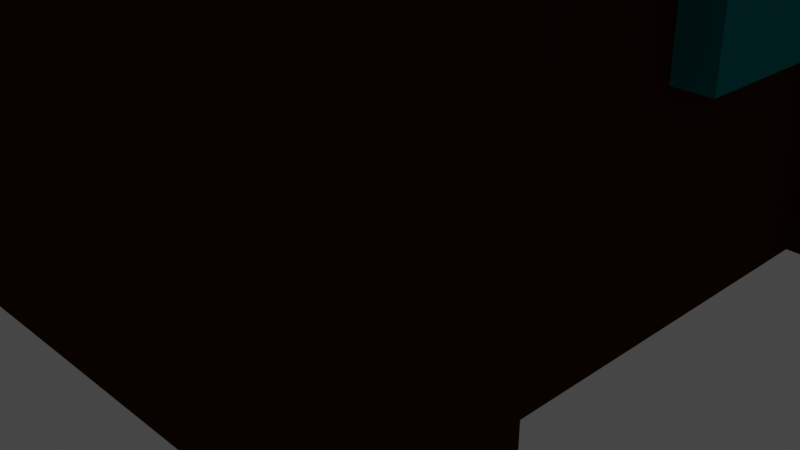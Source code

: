 # Source: build.blend  (saved by Blender 3.0.42; exported with 4.5.12 LTS)
import bpy
from mathutils import Matrix  # noqa: F401  (used for matrix-valued properties, if any)

bpy.ops.wm.read_factory_settings(use_empty=True)
scene = bpy.context.scene
scene.name = 'Scene'

# ---- collections
col_collection = bpy.data.collections.new('Collection'); scene.collection.children.link(col_collection)

# ---- materials (node trees are filled in below, after node groups)
mat_material = bpy.data.materials.new('Material')
mat_material.alpha_threshold = 0.0
mat_material.use_transparent_shadow = False
mat_material.diffuse_color = (0.04954, 0.01423, 0.0, 1.0)
mat_material.line_color = (0.0, 0.0, 0.0, 1.0)
mat_material_001 = bpy.data.materials.new('Material.001')
mat_material_001.alpha_threshold = 0.0
mat_material_001.use_transparent_shadow = False
mat_material_001.diffuse_color = (0.04954, 0.01423, 0.0, 1.0)
mat_material_001.line_color = (0.0, 0.0, 0.0, 1.0)
mat_material_002 = bpy.data.materials.new('Material.002')
mat_material_002.alpha_threshold = 0.0
mat_material_002.use_transparent_shadow = False
mat_material_002.diffuse_color = (0.04954, 0.01423, 0.0, 1.0)
mat_material_002.line_color = (0.0, 0.0, 0.0, 1.0)
mat_material_003 = bpy.data.materials.new('Material.003')
mat_material_003.alpha_threshold = 0.0
mat_material_003.use_transparent_shadow = False
mat_material_003.diffuse_color = (0.04954, 0.01423, 0.0, 1.0)
mat_material_003.line_color = (0.0, 0.0, 0.0, 1.0)
mat_material_004 = bpy.data.materials.new('Material.004')
mat_material_004.alpha_threshold = 0.0
mat_material_004.use_transparent_shadow = False
mat_material_004.diffuse_color = (0.04954, 0.01423, 0.0, 1.0)
mat_material_004.line_color = (0.0, 0.0, 0.0, 1.0)
mat_material_005 = bpy.data.materials.new('Material.005')
mat_material_005.alpha_threshold = 0.0
mat_material_005.use_transparent_shadow = False
mat_material_005.diffuse_color = (0.04954, 0.01423, 0.0, 1.0)
mat_material_005.line_color = (0.0, 0.0, 0.0, 1.0)
mat_material_009 = bpy.data.materials.new('Material.009')
mat_material_009.use_transparent_shadow = False
mat_material_009.diffuse_color = (0.003805, 0.233, 0.233, 1.0)
mat_material_010 = bpy.data.materials.new('Material.010')
mat_material_010.use_transparent_shadow = False
mat_material_010.diffuse_color = (0.01467, 0.01467, 0.01467, 1.0)
mat_material_008 = bpy.data.materials.new('Material.008')
mat_material_008.alpha_threshold = 0.0
mat_material_008.use_transparent_shadow = False
mat_material_008.diffuse_color = (0.05127, 0.016, 0.0003035, 1.0)
mat_material_008.line_color = (0.0, 0.0, 0.0, 1.0)

# ---- material node trees

# ---- world
world_world = bpy.data.worlds.new('World'); scene.world = world_world
world_world.use_nodes = True; world_world.node_tree.nodes.clear()
_N = world_world.node_tree.nodes; _L = world_world.node_tree.links
n0 = _N.new('ShaderNodeOutputWorld'); n0.name = 'World Output'; n0.location = (300, 300)
n1 = _N.new('ShaderNodeBackground'); n1.name = 'Background'; n1.location = (10, 300)
n1.inputs[0].default_value = (0.05088, 0.05088, 0.05088, 1.0)
_L.new(n1.outputs[0], n0.inputs[0])
n0.is_active_output = True
world_world.color = (0.05088, 0.05088, 0.05088)
world_world.use_sun_shadow = False
world_world.sun_shadow_jitter_overblur = 0.0

# ---- cameras
cam_camera = bpy.data.cameras.new('Camera')
cam_camera.clip_end = 100.0
cam_camera.ortho_scale = 7.314

# ---- lights
light_light = bpy.data.lights.new('Light', 'POINT')
light_light.transmission_factor = 0.0
light_light.energy = 1000.0
light_light.shadow_soft_size = 0.1
light_light.shadow_maximum_resolution = 0.006
light_light.use_absolute_resolution = True

# ---- meshes
me_cube = bpy.data.meshes.new('Cube')
me_cube.from_pydata([(2.247, 2.326, 1.736), (2.247, 2.326, 0.09241), (2.247, -2.326, 1.736), (2.247, -2.326, 0.09241), (-2.247, 2.326, 1.736), (-2.247, 2.326, 0.09241), (-2.247, -2.326, 1.736), (-2.247, -2.326, 0.09241)], [], [(4, 2, 0), (2, 7, 3), (6, 5, 7), (1, 7, 5), (0, 3, 1), (4, 1, 5), (4, 6, 2), (2, 6, 7), (6, 4, 5), (1, 3, 7), (0, 2, 3), (4, 0, 1)])
_uv = me_cube.uv_layers.new(name='UVMap')
_uv.uv.foreach_set('vector', [0.875, 0.5, 0.625, 0.75, 0.625, 0.5, 0.625, 0.75, 0.375, 1.0, 0.375, 0.75, 0.625, 0.0, 0.375, 0.25, 0.375, 0.0, 0.375, 0.5, 0.125, 0.75, 0.125, 0.5, 0.625, 0.5, 0.375, 0.75, 0.375, 0.5, 0.625, 0.25, 0.375, 0.5, 0.375, 0.25, 0.875, 0.5, 0.875, 0.75, 0.625, 0.75, 0.625, 0.75, 0.625, 1.0, 0.375, 1.0, 0.625, 0.0, 0.625, 0.25, 0.375, 0.25, 0.375, 0.5, 0.375, 0.75, 0.125, 0.75, 0.625, 0.5, 0.625, 0.75, 0.375, 0.75, 0.625, 0.25, 0.625, 0.5, 0.375, 0.5])
me_cube.materials.append(mat_material)
me_cube.use_remesh_preserve_volume = False
me_cube.use_remesh_preserve_attributes = False
me_cube.use_mirror_vertex_groups = False
me_cube.update()
me_cube_001 = bpy.data.meshes.new('Cube.001')
me_cube_001.from_pydata([(1.495, -2.27, 4.739), (3.138, -2.25, 4.75), (1.525, -2.268, 0.08599), (3.168, -2.248, 0.09674), (1.442, 2.224, 4.74), (3.085, 2.244, 4.751), (1.472, 2.226, 0.08748), (3.115, 2.246, 0.09823)], [], [(0, 6, 2), (2, 7, 3), (7, 4, 5), (1, 7, 5), (0, 3, 1), (4, 1, 5), (0, 4, 6), (2, 6, 7), (7, 6, 4), (1, 3, 7), (0, 2, 3), (4, 0, 1)])
_uv = me_cube_001.uv_layers.new(name='UVMap')
_uv.uv.foreach_set('vector', [0.625, 0.5, 0.875, 0.75, 0.625, 0.75, 0.625, 0.75, 0.375, 1.0, 0.375, 0.75, 0.375, 0.0, 0.625, 0.25, 0.375, 0.25, 0.375, 0.5, 0.125, 0.75, 0.125, 0.5, 0.625, 0.5, 0.375, 0.75, 0.375, 0.5, 0.625, 0.25, 0.375, 0.5, 0.375, 0.25, 0.625, 0.5, 0.875, 0.5, 0.875, 0.75, 0.625, 0.75, 0.625, 1.0, 0.375, 1.0, 0.375, 0.0, 0.625, 0.0, 0.625, 0.25, 0.375, 0.5, 0.375, 0.75, 0.125, 0.75, 0.625, 0.5, 0.625, 0.75, 0.375, 0.75, 0.625, 0.25, 0.625, 0.5, 0.375, 0.5])
me_cube_001.materials.append(mat_material_001)
me_cube_001.use_remesh_preserve_volume = False
me_cube_001.use_remesh_preserve_attributes = False
me_cube_001.use_mirror_vertex_groups = False
me_cube_001.update()
me_cube_002 = bpy.data.meshes.new('Cube.002')
me_cube_002.from_pydata([(-2.995, -2.27, 4.739), (-1.352, -2.25, 4.75), (-2.965, -2.268, 0.08599), (-1.322, -2.248, 0.09674), (-3.048, 2.224, 4.74), (-1.405, 2.244, 4.751), (-3.018, 2.226, 0.08748), (-1.375, 2.246, 0.09823)], [], [(4, 2, 0), (2, 7, 3), (6, 5, 7), (1, 7, 5), (0, 3, 1), (5, 0, 1), (4, 6, 2), (2, 6, 7), (6, 4, 5), (1, 3, 7), (0, 2, 3), (5, 4, 0)])
_uv = me_cube_002.uv_layers.new(name='UVMap')
_uv.uv.foreach_set('vector', [0.875, 0.5, 0.625, 0.75, 0.625, 0.5, 0.625, 0.75, 0.375, 1.0, 0.375, 0.75, 0.625, 0.0, 0.375, 0.25, 0.375, 0.0, 0.375, 0.5, 0.125, 0.75, 0.125, 0.5, 0.625, 0.5, 0.375, 0.75, 0.375, 0.5, 0.375, 0.25, 0.625, 0.5, 0.375, 0.5, 0.875, 0.5, 0.875, 0.75, 0.625, 0.75, 0.625, 0.75, 0.625, 1.0, 0.375, 1.0, 0.625, 0.0, 0.625, 0.25, 0.375, 0.25, 0.375, 0.5, 0.375, 0.75, 0.125, 0.75, 0.625, 0.5, 0.625, 0.75, 0.375, 0.75, 0.375, 0.25, 0.625, 0.25, 0.625, 0.5])
me_cube_002.materials.append(mat_material_002)
me_cube_002.use_remesh_preserve_volume = False
me_cube_002.use_remesh_preserve_attributes = False
me_cube_002.use_mirror_vertex_groups = False
me_cube_002.update()
me_cube_003 = bpy.data.meshes.new('Cube.003')
me_cube_003.from_pydata([(3.477, 3.76, 5.248), (3.477, 3.76, 4.603), (3.477, -3.76, 5.248), (3.477, -3.76, 4.603), (-3.477, 3.76, 5.248), (-3.477, 3.76, 4.603), (-3.477, -3.76, 5.248), (-3.477, -3.76, 4.603), (-3.477, 0.0, 4.603), (3.477, 0.0, 5.248), (-3.477, 0.0, 5.248), (3.477, 0.0, 4.603), (0.0, 3.76, 4.603), (0.0, -3.76, 5.248), (0.0, -3.76, 4.603), (0.0, 3.76, 5.248), (0.0, 0.0, 4.603), (0.0, 0.0, 5.248)], [], [(10, 13, 17), (13, 7, 14), (10, 5, 8), (11, 14, 16), (9, 3, 11), (15, 1, 12), (0, 11, 1), (1, 16, 12), (6, 8, 7), (4, 17, 15), (15, 9, 0), (12, 8, 5), (4, 12, 5), (16, 7, 8), (2, 14, 3), (17, 2, 9), (10, 6, 13), (13, 6, 7), (10, 4, 5), (11, 3, 14), (9, 2, 3), (15, 0, 1), (0, 9, 11), (1, 11, 16), (6, 10, 8), (4, 10, 17), (15, 17, 9), (12, 16, 8), (4, 15, 12), (16, 14, 7), (2, 13, 14), (17, 13, 2)])
_uv = me_cube_003.uv_layers.new(name='UVMap')
_uv.uv.foreach_set('vector', [0.875, 0.625, 0.75, 0.75, 0.75, 0.625, 0.625, 0.875, 0.375, 1.0, 0.375, 0.875, 0.625, 0.125, 0.375, 0.25, 0.375, 0.125, 0.375, 0.625, 0.25, 0.75, 0.25, 0.625, 0.625, 0.625, 0.375, 0.75, 0.375, 0.625, 0.625, 0.375, 0.375, 0.5, 0.375, 0.375, 0.625, 0.5, 0.375, 0.625, 0.375, 0.5, 0.375, 0.5, 0.25, 0.625, 0.25, 0.5, 0.625, 0.0, 0.375, 0.125, 0.375, 0.0, 0.875, 0.5, 0.75, 0.625, 0.75, 0.5, 0.75, 0.5, 0.625, 0.625, 0.625, 0.5, 0.25, 0.5, 0.125, 0.625, 0.125, 0.5, 0.625, 0.25, 0.375, 0.375, 0.375, 0.25, 0.25, 0.625, 0.125, 0.75, 0.125, 0.625, 0.625, 0.75, 0.375, 0.875, 0.375, 0.75, 0.75, 0.625, 0.625, 0.75, 0.625, 0.625, 0.875, 0.625, 0.875, 0.75, 0.75, 0.75, 0.625, 0.875, 0.625, 1.0, 0.375, 1.0, 0.625, 0.125, 0.625, 0.25, 0.375, 0.25, 0.375, 0.625, 0.375, 0.75, 0.25, 0.75, 0.625, 0.625, 0.625, 0.75, 0.375, 0.75, 0.625, 0.375, 0.625, 0.5, 0.375, 0.5, 0.625, 0.5, 0.625, 0.625, 0.375, 0.625, 0.375, 0.5, 0.375, 0.625, 0.25, 0.625, 0.625, 0.0, 0.625, 0.125, 0.375, 0.125, 0.875, 0.5, 0.875, 0.625, 0.75, 0.625, 0.75, 0.5, 0.75, 0.625, 0.625, 0.625, 0.25, 0.5, 0.25, 0.625, 0.125, 0.625, 0.625, 0.25, 0.625, 0.375, 0.375, 0.375, 0.25, 0.625, 0.25, 0.75, 0.125, 0.75, 0.625, 0.75, 0.625, 0.875, 0.375, 0.875, 0.75, 0.625, 0.75, 0.75, 0.625, 0.75])
me_cube_003.materials.append(mat_material_003)
me_cube_003.use_remesh_preserve_volume = False
me_cube_003.use_remesh_preserve_attributes = False
me_cube_003.use_mirror_vertex_groups = False
me_cube_003.update()
me_cube_004 = bpy.data.meshes.new('Cube.004')
me_cube_004.from_pydata([(-3.4, -2.134, 4.738), (-3.389, -3.777, 4.749), (-3.398, -2.164, 0.0856), (-3.387, -3.807, 0.09635), (3.44, -2.086, 4.741), (3.452, -3.729, 4.751), (3.442, -2.116, 0.08787), (3.454, -3.759, 0.09862)], [], [(0, 6, 2), (3, 6, 7), (6, 5, 7), (1, 7, 5), (0, 3, 1), (4, 1, 5), (0, 4, 6), (3, 2, 6), (6, 4, 5), (1, 3, 7), (0, 2, 3), (4, 0, 1)])
_uv = me_cube_004.uv_layers.new(name='UVMap')
_uv.uv.foreach_set('vector', [0.625, 0.5, 0.875, 0.75, 0.625, 0.75, 0.375, 0.75, 0.625, 1.0, 0.375, 1.0, 0.625, 0.0, 0.375, 0.25, 0.375, 0.0, 0.375, 0.5, 0.125, 0.75, 0.125, 0.5, 0.625, 0.5, 0.375, 0.75, 0.375, 0.5, 0.625, 0.25, 0.375, 0.5, 0.375, 0.25, 0.625, 0.5, 0.875, 0.5, 0.875, 0.75, 0.375, 0.75, 0.625, 0.75, 0.625, 1.0, 0.625, 0.0, 0.625, 0.25, 0.375, 0.25, 0.375, 0.5, 0.375, 0.75, 0.125, 0.75, 0.625, 0.5, 0.625, 0.75, 0.375, 0.75, 0.625, 0.25, 0.625, 0.5, 0.375, 0.5])
me_cube_004.materials.append(mat_material_004)
me_cube_004.use_remesh_preserve_volume = False
me_cube_004.use_remesh_preserve_attributes = False
me_cube_004.use_mirror_vertex_groups = False
me_cube_004.update()
me_cube_005 = bpy.data.meshes.new('Cube.005')
me_cube_005.from_pydata([(-3.51, 3.69, 4.738), (-3.498, 2.047, 4.749), (-3.508, 3.659, 0.08557), (-3.496, 2.016, 0.09631), (3.55, 3.739, 4.741), (3.561, 2.096, 4.751), (3.552, 3.709, 0.0879), (3.563, 2.066, 0.09865)], [], [(0, 6, 2), (2, 7, 3), (6, 5, 7), (5, 3, 7), (0, 3, 1), (4, 1, 5), (0, 4, 6), (2, 6, 7), (6, 4, 5), (5, 1, 3), (0, 2, 3), (4, 0, 1)])
_uv = me_cube_005.uv_layers.new(name='UVMap')
_uv.uv.foreach_set('vector', [0.625, 0.5, 0.875, 0.75, 0.625, 0.75, 0.625, 0.75, 0.375, 1.0, 0.375, 0.75, 0.625, 0.0, 0.375, 0.25, 0.375, 0.0, 0.125, 0.5, 0.375, 0.75, 0.125, 0.75, 0.625, 0.5, 0.375, 0.75, 0.375, 0.5, 0.625, 0.25, 0.375, 0.5, 0.375, 0.25, 0.625, 0.5, 0.875, 0.5, 0.875, 0.75, 0.625, 0.75, 0.625, 1.0, 0.375, 1.0, 0.625, 0.0, 0.625, 0.25, 0.375, 0.25, 0.125, 0.5, 0.375, 0.5, 0.375, 0.75, 0.625, 0.5, 0.625, 0.75, 0.375, 0.75, 0.625, 0.25, 0.625, 0.5, 0.375, 0.5])
me_cube_005.materials.append(mat_material_005)
me_cube_005.use_remesh_preserve_volume = False
me_cube_005.use_remesh_preserve_attributes = False
me_cube_005.use_mirror_vertex_groups = False
me_cube_005.update()
me_cube_006 = bpy.data.meshes.new('Cube.006')
me_cube_006.from_pydata([(-3.372, -1.814, 2.277), (-3.372, -1.814, 3.885), (-3.372, 0.1856, 2.277), (-3.372, 0.1856, 3.885), (-1.372, -1.814, 2.277), (-1.372, -1.814, 3.885), (-1.372, 0.1856, 2.277), (-1.372, 0.1856, 3.885)], [], [(1, 2, 0), (3, 6, 2), (7, 4, 6), (5, 0, 4), (6, 0, 2), (3, 5, 7), (1, 3, 2), (3, 7, 6), (7, 5, 4), (5, 1, 0), (6, 4, 0), (3, 1, 5)])
_uv = me_cube_006.uv_layers.new(name='UVMap')
_uv.uv.foreach_set('vector', [0.625, 0.0, 0.375, 0.25, 0.375, 0.0, 0.625, 0.25, 0.375, 0.5, 0.375, 0.25, 0.625, 0.5, 0.375, 0.75, 0.375, 0.5, 0.625, 0.75, 0.375, 1.0, 0.375, 0.75, 0.375, 0.5, 0.125, 0.75, 0.125, 0.5, 0.875, 0.5, 0.625, 0.75, 0.625, 0.5, 0.625, 0.0, 0.625, 0.25, 0.375, 0.25, 0.625, 0.25, 0.625, 0.5, 0.375, 0.5, 0.625, 0.5, 0.625, 0.75, 0.375, 0.75, 0.625, 0.75, 0.625, 1.0, 0.375, 1.0, 0.375, 0.5, 0.375, 0.75, 0.125, 0.75, 0.875, 0.5, 0.875, 0.75, 0.625, 0.75])
me_cube_006.materials.append(mat_material_009)
me_cube_006.use_remesh_fix_poles = True
me_cube_006.use_remesh_preserve_attributes = False
me_cube_006.use_mirror_vertex_groups = False
me_cube_006.update()
me_cube_008 = bpy.data.meshes.new('Cube.008')
me_cube_008.from_pydata([(-0.3465, 1.891, 0.1002), (-0.3465, 1.891, 3.496), (-0.3465, 3.891, 0.1002), (-0.3465, 3.891, 3.496), (1.653, 1.891, 0.1002), (1.653, 1.891, 3.496), (1.653, 3.891, 0.1002), (1.653, 3.891, 3.496)], [], [(1, 2, 0), (3, 6, 2), (7, 4, 6), (5, 0, 4), (6, 0, 2), (3, 5, 7), (1, 3, 2), (3, 7, 6), (7, 5, 4), (5, 1, 0), (6, 4, 0), (3, 1, 5)])
_uv = me_cube_008.uv_layers.new(name='UVMap')
_uv.uv.foreach_set('vector', [0.625, 0.0, 0.375, 0.25, 0.375, 0.0, 0.625, 0.25, 0.375, 0.5, 0.375, 0.25, 0.625, 0.5, 0.375, 0.75, 0.375, 0.5, 0.625, 0.75, 0.375, 1.0, 0.375, 0.75, 0.375, 0.5, 0.125, 0.75, 0.125, 0.5, 0.875, 0.5, 0.625, 0.75, 0.625, 0.5, 0.625, 0.0, 0.625, 0.25, 0.375, 0.25, 0.625, 0.25, 0.625, 0.5, 0.375, 0.5, 0.625, 0.5, 0.625, 0.75, 0.375, 0.75, 0.625, 0.75, 0.625, 1.0, 0.375, 1.0, 0.375, 0.5, 0.375, 0.75, 0.125, 0.75, 0.875, 0.5, 0.875, 0.75, 0.625, 0.75])
me_cube_008.materials.append(mat_material_010)
me_cube_008.use_remesh_fix_poles = True
me_cube_008.use_remesh_preserve_attributes = False
me_cube_008.use_mirror_vertex_groups = False
me_cube_008.update()
me_cube_009 = bpy.data.meshes.new('Cube.009')
me_cube_009.from_pydata([(1.509, -0.2617, 2.277), (1.509, -0.2617, 3.885), (1.509, 1.738, 2.277), (1.509, 1.738, 3.885), (3.509, -0.2617, 2.277), (3.509, -0.2617, 3.885), (3.509, 1.738, 2.277), (3.509, 1.738, 3.885)], [], [(1, 2, 0), (3, 6, 2), (7, 4, 6), (5, 0, 4), (6, 0, 2), (3, 5, 7), (1, 3, 2), (3, 7, 6), (7, 5, 4), (5, 1, 0), (6, 4, 0), (3, 1, 5)])
_uv = me_cube_009.uv_layers.new(name='UVMap')
_uv.uv.foreach_set('vector', [0.625, 0.0, 0.375, 0.25, 0.375, 0.0, 0.625, 0.25, 0.375, 0.5, 0.375, 0.25, 0.625, 0.5, 0.375, 0.75, 0.375, 0.5, 0.625, 0.75, 0.375, 1.0, 0.375, 0.75, 0.375, 0.5, 0.125, 0.75, 0.125, 0.5, 0.875, 0.5, 0.625, 0.75, 0.625, 0.5, 0.625, 0.0, 0.625, 0.25, 0.375, 0.25, 0.625, 0.25, 0.625, 0.5, 0.375, 0.5, 0.625, 0.5, 0.625, 0.75, 0.375, 0.75, 0.625, 0.75, 0.625, 1.0, 0.375, 1.0, 0.375, 0.5, 0.375, 0.75, 0.125, 0.75, 0.875, 0.5, 0.875, 0.75, 0.625, 0.75])
me_cube_009.materials.append(mat_material_009)
me_cube_009.use_remesh_fix_poles = True
me_cube_009.use_remesh_preserve_attributes = False
me_cube_009.use_mirror_vertex_groups = False
me_cube_009.update()
me_cube_011 = bpy.data.meshes.new('Cube.011')
me_cube_011.from_pydata([(4.166, 4.161, 4.813), (4.166, -4.161, 4.813), (-4.166, 4.161, 4.813), (-4.166, -4.161, 4.813), (0.4591, 2.633, 7.531), (-0.1232, -0.1231, 8.04), (2.636, 0.4587, 7.531), (1.292, 3.465, 6.923), (3.469, 1.291, 6.923), (4.166, 4.161, 5.873), (2.636, -0.4587, 7.531), (-0.1232, 0.1231, 8.04), (0.4591, -2.633, 7.531), (3.469, -1.291, 6.923), (1.292, -3.465, 6.923), (4.166, -4.161, 5.873), (0.1232, -0.1231, 8.04), (-0.4591, 2.633, 7.531), (-2.636, 0.4587, 7.531), (-1.292, 3.465, 6.923), (-4.166, 4.161, 5.873), (-3.469, 1.291, 6.923), (0.1232, 0.1231, 8.04), (-2.636, -0.4587, 7.531), (-0.4591, -2.633, 7.531), (-3.469, -1.291, 6.923), (-4.166, -4.161, 5.873), (-1.292, -3.465, 6.923)], [], [(18, 25, 23), (0, 3, 2), (9, 1, 0), (20, 0, 2), (15, 3, 1), (16, 11, 5), (26, 2, 3), (10, 8, 6), (24, 14, 12), (4, 5, 6), (7, 8, 9), (10, 11, 12), (13, 14, 15), (16, 17, 18), (19, 20, 21), (22, 23, 24), (25, 26, 27), (10, 14, 13), (11, 24, 12), (23, 27, 24), (15, 27, 26), (7, 6, 8), (5, 10, 6), (9, 13, 15), (22, 18, 23), (19, 18, 17), (26, 21, 20), (16, 4, 17), (20, 7, 9), (4, 19, 17), (18, 21, 25), (0, 1, 3), (9, 15, 1), (20, 9, 0), (15, 26, 3), (16, 22, 11), (26, 20, 2), (10, 13, 8), (24, 27, 14), (10, 12, 14), (11, 22, 24), (23, 25, 27), (15, 14, 27), (7, 4, 6), (5, 11, 10), (9, 8, 13), (22, 16, 18), (19, 21, 18), (26, 25, 21), (16, 5, 4), (20, 19, 7), (4, 7, 19)])
_uv = me_cube_011.uv_layers.new(name='UVMap')
_uv.uv.foreach_set('vector', [0.8291, 0.6112, 0.8541, 0.6638, 0.8291, 0.6388, 0.375, 0.5, 0.125, 0.75, 0.125, 0.5, 0.4963, 0.5, 0.375, 0.75, 0.375, 0.5, 0.4963, 0.25, 0.375, 0.5, 0.375, 0.25, 0.4963, 0.75, 0.375, 1.0, 0.375, 0.75, 0.7463, 0.6287, 0.7537, 0.6213, 0.7537, 0.6287, 0.4963, 0.0, 0.375, 0.25, 0.375, 0.0, 0.65, 0.6388, 0.6, 0.5862, 0.65, 0.6112, 0.7638, 0.7041, 0.7112, 0.7291, 0.7362, 0.7041, 0.7362, 0.5459, 0.7537, 0.5668, 0.6776, 0.5526, 0.7112, 0.5209, 0.6526, 0.5276, 0.625, 0.5, 0.65, 0.6388, 0.6918, 0.6213, 0.6634, 0.6974, 0.6, 0.6638, 0.6134, 0.7224, 0.5582, 0.75, 0.7463, 0.6287, 0.7638, 0.5459, 0.8291, 0.6112, 0.7888, 0.5209, 0.875, 0.5, 0.8474, 0.5276, 0.7463, 0.6213, 0.8291, 0.6388, 0.7638, 0.7041, 0.8541, 0.6638, 0.875, 0.75, 0.8474, 0.7224, 0.65, 0.6388, 0.6134, 0.7224, 0.6, 0.6638, 0.7537, 0.6213, 0.7638, 0.7041, 0.7362, 0.7041, 0.8291, 0.6388, 0.7888, 0.7291, 0.7638, 0.7041, 0.4963, 0.75, 0.5582, 0.9138, 0.4963, 1.0, 0.7112, 0.5209, 0.6776, 0.5526, 0.6526, 0.5276, 0.7537, 0.6287, 0.65, 0.6388, 0.65, 0.6112, 0.4963, 0.5, 0.6, 0.6638, 0.4963, 0.75, 0.7463, 0.6213, 0.8291, 0.6112, 0.8291, 0.6388, 0.7888, 0.5209, 0.8291, 0.6112, 0.7638, 0.5459, 0.4963, 0.0, 0.5582, 0.1638, 0.4963, 0.25, 0.7463, 0.6287, 0.7362, 0.5459, 0.7638, 0.5459, 0.4963, 0.25, 0.5582, 0.4138, 0.4963, 0.5, 0.7362, 0.5459, 0.7888, 0.5209, 0.7638, 0.5459, 0.8291, 0.6112, 0.8541, 0.5862, 0.8541, 0.6638, 0.375, 0.5, 0.375, 0.75, 0.125, 0.75, 0.4963, 0.5, 0.4963, 0.75, 0.375, 0.75, 0.4963, 0.25, 0.4963, 0.5, 0.375, 0.5, 0.4963, 0.75, 0.4963, 1.0, 0.375, 1.0, 0.7463, 0.6287, 0.7463, 0.6213, 0.7537, 0.6213, 0.4963, 0.0, 0.4963, 0.25, 0.375, 0.25, 0.65, 0.6388, 0.6, 0.6638, 0.6, 0.5862, 0.7638, 0.7041, 0.7888, 0.7291, 0.7112, 0.7291, 0.65, 0.6388, 0.6634, 0.6974, 0.6134, 0.7224, 0.7537, 0.6213, 0.7463, 0.6213, 0.7638, 0.7041, 0.8291, 0.6388, 0.8541, 0.6638, 0.7888, 0.7291, 0.4963, 0.75, 0.5582, 0.8362, 0.5582, 0.9138, 0.7112, 0.5209, 0.7362, 0.5459, 0.6776, 0.5526, 0.7537, 0.6287, 0.7537, 0.6213, 0.65, 0.6388, 0.4963, 0.5, 0.6, 0.5862, 0.6, 0.6638, 0.7463, 0.6213, 0.7463, 0.6287, 0.8291, 0.6112, 0.7888, 0.5209, 0.8541, 0.5862, 0.8291, 0.6112, 0.4963, 0.0, 0.5582, 0.08623, 0.5582, 0.1638, 0.7463, 0.6287, 0.7537, 0.6287, 0.7362, 0.5459, 0.4963, 0.25, 0.5582, 0.3362, 0.5582, 0.4138, 0.7362, 0.5459, 0.7112, 0.5209, 0.7888, 0.5209])
me_cube_011.materials.append(mat_material_008)
me_cube_011.use_remesh_preserve_volume = False
me_cube_011.use_remesh_preserve_attributes = False
me_cube_011.use_mirror_vertex_groups = False
me_cube_011.update()

# ---- objects
ob_cube = bpy.data.objects.new('Cube', me_cube)
ob_light = bpy.data.objects.new('Light', light_light)
ob_camera = bpy.data.objects.new('Camera', cam_camera)
ob_cube_001 = bpy.data.objects.new('Cube.001', me_cube_001)
ob_cube_002 = bpy.data.objects.new('Cube.002', me_cube_002)
ob_cube_003 = bpy.data.objects.new('Cube.003', me_cube_003)
ob_cube_004 = bpy.data.objects.new('Cube.004', me_cube_004)
ob_cube_005 = bpy.data.objects.new('Cube.005', me_cube_005)
ob_cube_006 = bpy.data.objects.new('Cube.006', me_cube_006)
ob_cube_008 = bpy.data.objects.new('Cube.008', me_cube_008)
ob_cube_007 = bpy.data.objects.new('Cube.007', me_cube_009)
ob_cube_009 = bpy.data.objects.new('Cube.009', me_cube_011)

# ---- transforms, parenting, visibility, modifiers, constraints
ob_cube.location = (0.0, 0.0, 0.0)
ob_cube.lock_rotations_4d = False
ob_cube.empty_display_type = 'ARROWS'
ob_cube.lineart.crease_threshold = 0.0
ob_light.location = (4.076, 1.005, 5.904)
ob_light.rotation_euler = (0.6503, 0.05522, 1.866)
ob_light.lock_rotations_4d = False
ob_light.empty_display_type = 'ARROWS'
ob_light.color = (0.0, 0.0, 0.0, 0.0)
ob_light.lineart.crease_threshold = 0.0
ob_camera.location = (7.359, -6.926, 4.958)
ob_camera.rotation_euler = (1.109, 0.0, 0.8149)
ob_camera.lock_rotations_4d = False
ob_camera.empty_display_type = 'ARROWS'
ob_camera.color = (0.0, 0.0, 0.0, 0.0)
ob_camera.display_type = 'WIRE'
ob_camera.lineart.crease_threshold = 0.0
ob_cube_001.location = (0.0, 0.0, 0.0)
ob_cube_001.lock_rotations_4d = False
ob_cube_001.empty_display_type = 'ARROWS'
ob_cube_001.lineart.crease_threshold = 0.0
ob_cube_002.location = (0.0, 0.0, 0.0)
ob_cube_002.lock_rotations_4d = False
ob_cube_002.empty_display_type = 'ARROWS'
ob_cube_002.lineart.crease_threshold = 0.0
ob_cube_003.location = (0.0, 0.0, 0.0)
ob_cube_003.lock_rotations_4d = False
ob_cube_003.empty_display_type = 'ARROWS'
ob_cube_003.lineart.crease_threshold = 0.0
ob_cube_004.location = (0.0, 0.0, 0.0)
ob_cube_004.lock_rotations_4d = False
ob_cube_004.empty_display_type = 'ARROWS'
ob_cube_004.lineart.crease_threshold = 0.0
ob_cube_005.location = (0.0, 0.0, 0.0)
ob_cube_005.lock_rotations_4d = False
ob_cube_005.empty_display_type = 'ARROWS'
ob_cube_005.lineart.crease_threshold = 0.0
ob_cube_006.location = (0.0, 0.0, 0.0)
ob_cube_006.lineart.crease_threshold = 0.0
ob_cube_008.location = (0.0, 0.0, 0.0)
ob_cube_008.lineart.crease_threshold = 0.0
ob_cube_007.location = (0.0, 0.0, 0.0)
ob_cube_007.lineart.crease_threshold = 0.0
ob_cube_009.location = (0.0, 0.0, 0.0)
ob_cube_009.lock_rotations_4d = False
ob_cube_009.empty_display_type = 'ARROWS'
ob_cube_009.lineart.crease_threshold = 0.0

# ---- collection membership
col_collection.objects.link(ob_cube)
col_collection.objects.link(ob_light)
col_collection.objects.link(ob_camera)
col_collection.objects.link(ob_cube_001)
col_collection.objects.link(ob_cube_002)
col_collection.objects.link(ob_cube_003)
col_collection.objects.link(ob_cube_004)
col_collection.objects.link(ob_cube_005)
col_collection.objects.link(ob_cube_006)
col_collection.objects.link(ob_cube_008)
col_collection.objects.link(ob_cube_007)
col_collection.objects.link(ob_cube_009)

# ---- scene / render settings (as saved in the file)
scene.camera = ob_camera
scene.frame_start = 1; scene.frame_end = 250; scene.frame_set(1)
scene.render.engine = 'BLENDER_EEVEE_NEXT'
scene.cycles.use_denoising = False
scene.cycles.samples = 128
scene.cycles.sampling_pattern = 'TABULATED_SOBOL'
scene.cycles.use_adaptive_sampling = False
scene.cycles.use_light_tree = False
scene.view_settings.view_transform = 'Filmic'
bpy.context.view_layer.update()

